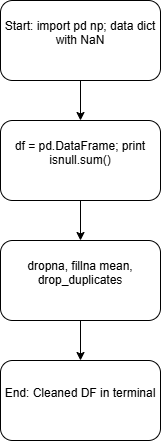

The diagram above was exported from draw.io. Its source (the exported page's mxGraphModel, read from the mxfile embedded in the PNG):
<mxGraphModel dx="860" dy="499" grid="1" gridSize="10" guides="1" tooltips="1" connect="1" arrows="1" fold="1" page="1" pageScale="1" pageWidth="827" pageHeight="1169" math="0" shadow="0">
  <root>
    <mxCell id="0" />
    <mxCell id="1" parent="0" />
    <mxCell id="9VtDrKQzQ6bE39aBzPkC-5" edge="1" parent="1" source="9VtDrKQzQ6bE39aBzPkC-1" style="edgeStyle=orthogonalEdgeStyle;rounded=0;orthogonalLoop=1;jettySize=auto;html=1;exitX=0.5;exitY=1;exitDx=0;exitDy=0;" target="9VtDrKQzQ6bE39aBzPkC-2">
      <mxGeometry relative="1" as="geometry" />
    </mxCell>
    <mxCell id="9VtDrKQzQ6bE39aBzPkC-1" parent="1" style="rounded=1;whiteSpace=wrap;html=1;" value="&#10;Start: import pd np; data dict with NaN&#10;&#10;" vertex="1">
      <mxGeometry height="80" width="160" x="280" as="geometry" />
    </mxCell>
    <mxCell id="9VtDrKQzQ6bE39aBzPkC-6" edge="1" parent="1" source="9VtDrKQzQ6bE39aBzPkC-2" style="edgeStyle=orthogonalEdgeStyle;rounded=0;orthogonalLoop=1;jettySize=auto;html=1;exitX=0.5;exitY=1;exitDx=0;exitDy=0;entryX=0.5;entryY=0;entryDx=0;entryDy=0;" target="9VtDrKQzQ6bE39aBzPkC-3">
      <mxGeometry relative="1" as="geometry" />
    </mxCell>
    <UserObject label="&#10;df = pd.DataFrame; print isnull.sum()&#10;&#10;" link="&#10;df = pd.DataFrame; print isnull.sum()&#10;&#10;" id="9VtDrKQzQ6bE39aBzPkC-2">
      <mxCell parent="1" style="rounded=1;whiteSpace=wrap;html=1;" vertex="1">
        <mxGeometry height="80" width="160" x="280" y="120" as="geometry" />
      </mxCell>
    </UserObject>
    <mxCell id="9VtDrKQzQ6bE39aBzPkC-7" edge="1" parent="1" source="9VtDrKQzQ6bE39aBzPkC-3" style="edgeStyle=orthogonalEdgeStyle;rounded=0;orthogonalLoop=1;jettySize=auto;html=1;exitX=0.5;exitY=1;exitDx=0;exitDy=0;entryX=0.5;entryY=0;entryDx=0;entryDy=0;" target="9VtDrKQzQ6bE39aBzPkC-4">
      <mxGeometry relative="1" as="geometry" />
    </mxCell>
    <mxCell id="9VtDrKQzQ6bE39aBzPkC-3" parent="1" style="rounded=1;whiteSpace=wrap;html=1;" value="&#10;dropna, fillna mean, drop_duplicates&#10;&#10;" vertex="1">
      <mxGeometry height="80" width="160" x="280" y="240" as="geometry" />
    </mxCell>
    <mxCell id="9VtDrKQzQ6bE39aBzPkC-4" parent="1" style="rounded=1;whiteSpace=wrap;html=1;" value="&#10;End: Cleaned DF in terminal&#10;&#10;" vertex="1">
      <mxGeometry height="80" width="160" x="280" y="360" as="geometry" />
    </mxCell>
  </root>
</mxGraphModel>